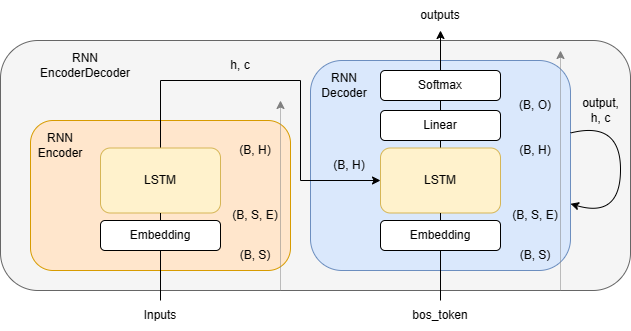

The diagram above was exported from draw.io. Its source (the exported page's mxGraphModel, read from the mxfile embedded in the PNG):
<mxGraphModel dx="855" dy="515" grid="1" gridSize="10" guides="1" tooltips="1" connect="1" arrows="1" fold="1" page="1" pageScale="1" pageWidth="827" pageHeight="1169" math="0" shadow="0">
  <root>
    <mxCell id="0" />
    <mxCell id="1" parent="0" />
    <mxCell id="2" value="" style="rounded=1;whiteSpace=wrap;html=1;fillColor=#f5f5f5;fontColor=#333333;strokeColor=#666666;" vertex="1" parent="1">
      <mxGeometry x="80" y="380" width="630" height="250" as="geometry" />
    </mxCell>
    <mxCell id="3" value="" style="rounded=1;whiteSpace=wrap;html=1;fillColor=#dae8fc;strokeColor=#6c8ebf;" vertex="1" parent="1">
      <mxGeometry x="390" y="400" width="260" height="210" as="geometry" />
    </mxCell>
    <mxCell id="4" value="" style="rounded=1;whiteSpace=wrap;html=1;fillColor=#ffe6cc;strokeColor=#d79b00;" vertex="1" parent="1">
      <mxGeometry x="110" y="460" width="260" height="150" as="geometry" />
    </mxCell>
    <mxCell id="5" value="" style="endArrow=classic;html=1;rounded=0;startArrow=none;" edge="1" source="7" target="24" parent="1">
      <mxGeometry width="50" height="50" relative="1" as="geometry">
        <mxPoint x="210" y="650" as="sourcePoint" />
        <mxPoint x="210" y="370" as="targetPoint" />
        <Array as="points">
          <mxPoint x="240" y="420" />
          <mxPoint x="380" y="420" />
          <mxPoint x="380" y="520" />
        </Array>
      </mxGeometry>
    </mxCell>
    <mxCell id="6" value="RNN&lt;br&gt;Encoder" style="text;html=1;strokeColor=none;fillColor=none;align=center;verticalAlign=middle;whiteSpace=wrap;rounded=0;" vertex="1" parent="1">
      <mxGeometry x="110" y="470" width="60" height="30" as="geometry" />
    </mxCell>
    <mxCell id="7" value="LSTM" style="rounded=1;whiteSpace=wrap;html=1;fillColor=#fff2cc;strokeColor=#d6b656;" vertex="1" parent="1">
      <mxGeometry x="180" y="487.5" width="120" height="65" as="geometry" />
    </mxCell>
    <mxCell id="8" value="" style="endArrow=none;html=1;rounded=0;" edge="1" target="7" parent="1">
      <mxGeometry width="50" height="50" relative="1" as="geometry">
        <mxPoint x="240" y="640" as="sourcePoint" />
        <mxPoint x="240" y="350" as="targetPoint" />
      </mxGeometry>
    </mxCell>
    <mxCell id="9" value="Embedding" style="rounded=1;whiteSpace=wrap;html=1;" vertex="1" parent="1">
      <mxGeometry x="180" y="560" width="120" height="30" as="geometry" />
    </mxCell>
    <mxCell id="10" value="(B, S)" style="text;html=1;strokeColor=none;fillColor=none;align=center;verticalAlign=middle;whiteSpace=wrap;rounded=0;" vertex="1" parent="1">
      <mxGeometry x="315" y="580" width="40" height="30" as="geometry" />
    </mxCell>
    <mxCell id="11" value="(B, S, E)" style="text;html=1;strokeColor=none;fillColor=none;align=center;verticalAlign=middle;whiteSpace=wrap;rounded=0;" vertex="1" parent="1">
      <mxGeometry x="310" y="540" width="50" height="30" as="geometry" />
    </mxCell>
    <mxCell id="12" value="(B, H)" style="text;html=1;strokeColor=none;fillColor=none;align=center;verticalAlign=middle;whiteSpace=wrap;rounded=0;" vertex="1" parent="1">
      <mxGeometry x="404" y="490" width="50" height="30" as="geometry" />
    </mxCell>
    <mxCell id="13" value="" style="endArrow=classic;html=1;rounded=0;dashed=1;dashPattern=1 1;strokeWidth=1;strokeColor=#808080;" edge="1" parent="1">
      <mxGeometry width="50" height="50" relative="1" as="geometry">
        <mxPoint x="360" y="630" as="sourcePoint" />
        <mxPoint x="360" y="440" as="targetPoint" />
      </mxGeometry>
    </mxCell>
    <mxCell id="14" value="" style="endArrow=classic;html=1;rounded=0;startArrow=none;" edge="1" source="24" parent="1">
      <mxGeometry width="50" height="50" relative="1" as="geometry">
        <mxPoint x="520" y="650" as="sourcePoint" />
        <mxPoint x="520" y="370" as="targetPoint" />
      </mxGeometry>
    </mxCell>
    <mxCell id="15" value="RNN&lt;br&gt;Decoder" style="text;html=1;strokeColor=none;fillColor=none;align=center;verticalAlign=middle;whiteSpace=wrap;rounded=0;" vertex="1" parent="1">
      <mxGeometry x="394" y="410" width="60" height="30" as="geometry" />
    </mxCell>
    <mxCell id="16" value="(B, S)" style="text;html=1;strokeColor=none;fillColor=none;align=center;verticalAlign=middle;whiteSpace=wrap;rounded=0;" vertex="1" parent="1">
      <mxGeometry x="595" y="580" width="40" height="30" as="geometry" />
    </mxCell>
    <mxCell id="17" value="(B, S, E)" style="text;html=1;strokeColor=none;fillColor=none;align=center;verticalAlign=middle;whiteSpace=wrap;rounded=0;" vertex="1" parent="1">
      <mxGeometry x="590" y="540" width="50" height="30" as="geometry" />
    </mxCell>
    <mxCell id="18" value="(B, H)" style="text;html=1;strokeColor=none;fillColor=none;align=center;verticalAlign=middle;whiteSpace=wrap;rounded=0;" vertex="1" parent="1">
      <mxGeometry x="590" y="475" width="50" height="30" as="geometry" />
    </mxCell>
    <mxCell id="19" value="(B, O)" style="text;html=1;strokeColor=none;fillColor=none;align=center;verticalAlign=middle;whiteSpace=wrap;rounded=0;" vertex="1" parent="1">
      <mxGeometry x="590" y="430" width="50" height="30" as="geometry" />
    </mxCell>
    <mxCell id="20" value="" style="endArrow=classic;html=1;rounded=0;dashed=1;dashPattern=1 1;strokeWidth=1;strokeColor=#808080;" edge="1" parent="1">
      <mxGeometry width="50" height="50" relative="1" as="geometry">
        <mxPoint x="640" y="630" as="sourcePoint" />
        <mxPoint x="640" y="390" as="targetPoint" />
      </mxGeometry>
    </mxCell>
    <mxCell id="21" value="(B, H)" style="text;html=1;strokeColor=none;fillColor=none;align=center;verticalAlign=middle;whiteSpace=wrap;rounded=0;" vertex="1" parent="1">
      <mxGeometry x="310" y="475" width="50" height="30" as="geometry" />
    </mxCell>
    <mxCell id="22" value="RNN EncoderDecoder" style="text;html=1;strokeColor=none;fillColor=none;align=center;verticalAlign=middle;whiteSpace=wrap;rounded=0;" vertex="1" parent="1">
      <mxGeometry x="110" y="390" width="110" height="30" as="geometry" />
    </mxCell>
    <mxCell id="23" value="Inputs" style="text;html=1;strokeColor=none;fillColor=none;align=center;verticalAlign=middle;whiteSpace=wrap;rounded=0;" vertex="1" parent="1">
      <mxGeometry x="210" y="640" width="60" height="30" as="geometry" />
    </mxCell>
    <mxCell id="24" value="LSTM" style="rounded=1;whiteSpace=wrap;html=1;fillColor=#fff2cc;strokeColor=#d6b656;" vertex="1" parent="1">
      <mxGeometry x="460" y="487.5" width="120" height="65" as="geometry" />
    </mxCell>
    <mxCell id="25" value="Linear" style="rounded=1;whiteSpace=wrap;html=1;" vertex="1" parent="1">
      <mxGeometry x="460" y="450" width="120" height="30" as="geometry" />
    </mxCell>
    <mxCell id="26" value="Softmax" style="rounded=1;whiteSpace=wrap;html=1;" vertex="1" parent="1">
      <mxGeometry x="460" y="410" width="120" height="30" as="geometry" />
    </mxCell>
    <mxCell id="27" value="outputs" style="text;html=1;strokeColor=none;fillColor=none;align=center;verticalAlign=middle;whiteSpace=wrap;rounded=0;" vertex="1" parent="1">
      <mxGeometry x="490" y="340" width="60" height="30" as="geometry" />
    </mxCell>
    <mxCell id="28" value="" style="endArrow=none;html=1;rounded=0;" edge="1" target="24" parent="1">
      <mxGeometry width="50" height="50" relative="1" as="geometry">
        <mxPoint x="520" y="640" as="sourcePoint" />
        <mxPoint x="520" y="-17.5" as="targetPoint" />
      </mxGeometry>
    </mxCell>
    <mxCell id="29" value="Embedding" style="rounded=1;whiteSpace=wrap;html=1;" vertex="1" parent="1">
      <mxGeometry x="460" y="560" width="120" height="30" as="geometry" />
    </mxCell>
    <mxCell id="30" value="bos_token" style="text;html=1;strokeColor=none;fillColor=none;align=center;verticalAlign=middle;whiteSpace=wrap;rounded=0;" vertex="1" parent="1">
      <mxGeometry x="490" y="640" width="60" height="30" as="geometry" />
    </mxCell>
    <mxCell id="31" value="" style="curved=1;endArrow=classic;html=1;rounded=0;" edge="1" source="3" target="3" parent="1">
      <mxGeometry width="50" height="50" relative="1" as="geometry">
        <mxPoint x="520" y="310" as="sourcePoint" />
        <mxPoint x="570" y="260" as="targetPoint" />
        <Array as="points">
          <mxPoint x="700" y="460" />
          <mxPoint x="700" y="558" />
        </Array>
      </mxGeometry>
    </mxCell>
    <mxCell id="32" value="output, &lt;br&gt;h, c" style="text;html=1;align=center;verticalAlign=middle;resizable=0;points=[];autosize=1;strokeColor=none;fillColor=none;" vertex="1" parent="1">
      <mxGeometry x="650" y="430" width="60" height="40" as="geometry" />
    </mxCell>
    <mxCell id="33" value="h, c" style="text;html=1;strokeColor=none;fillColor=none;align=center;verticalAlign=middle;whiteSpace=wrap;rounded=0;" vertex="1" parent="1">
      <mxGeometry x="290" y="390" width="60" height="30" as="geometry" />
    </mxCell>
  </root>
</mxGraphModel>